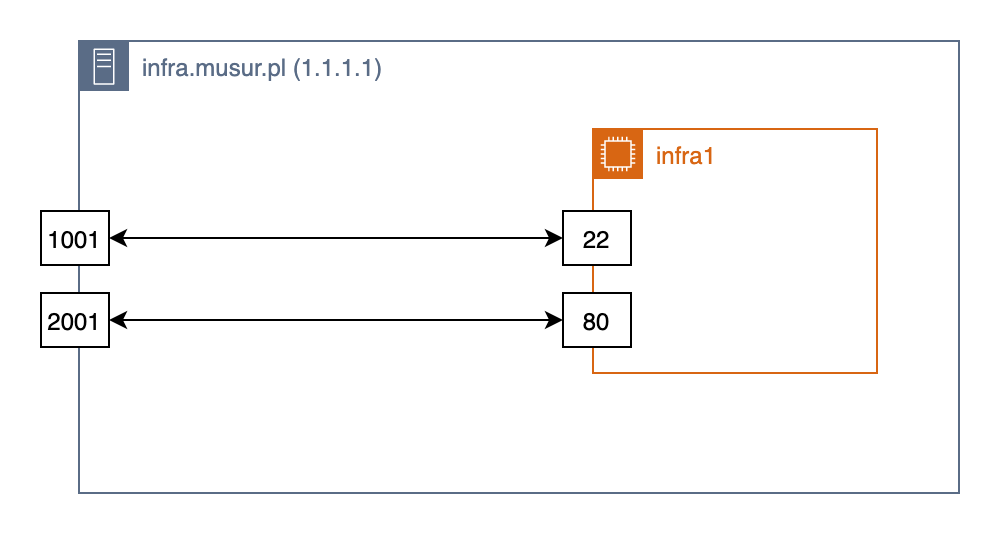

The diagram above was exported from draw.io. Its source (the exported page's mxGraphModel, read from the mxfile embedded in the PNG):
<mxGraphModel dx="1106" dy="997" grid="0" gridSize="10" guides="1" tooltips="1" connect="1" arrows="1" fold="1" page="0" pageScale="1" pageWidth="1169" pageHeight="827" background="#FFFFFF" math="0" shadow="0">
  <root>
    <mxCell id="0" />
    <mxCell id="1" parent="0" />
    <mxCell id="5TsapsQRiIc5_9q8xL-z-2" value="infra.musur.pl (1.1.1.1)" style="points=[[0,0],[0.25,0],[0.5,0],[0.75,0],[1,0],[1,0.25],[1,0.5],[1,0.75],[1,1],[0.75,1],[0.5,1],[0.25,1],[0,1],[0,0.75],[0,0.5],[0,0.25]];outlineConnect=0;gradientColor=none;html=1;whiteSpace=wrap;fontSize=12;fontStyle=0;shape=mxgraph.aws4.group;grIcon=mxgraph.aws4.group_on_premise;strokeColor=#5A6C86;fillColor=none;verticalAlign=top;align=left;spacingLeft=30;fontColor=#5A6C86;dashed=0;" vertex="1" parent="1">
      <mxGeometry x="192" y="255" width="440" height="226" as="geometry" />
    </mxCell>
    <mxCell id="5TsapsQRiIc5_9q8xL-z-3" value="infra1" style="points=[[0,0],[0.25,0],[0.5,0],[0.75,0],[1,0],[1,0.25],[1,0.5],[1,0.75],[1,1],[0.75,1],[0.5,1],[0.25,1],[0,1],[0,0.75],[0,0.5],[0,0.25]];outlineConnect=0;gradientColor=none;html=1;whiteSpace=wrap;fontSize=12;fontStyle=0;shape=mxgraph.aws4.group;grIcon=mxgraph.aws4.group_ec2_instance_contents;strokeColor=#D86613;fillColor=none;verticalAlign=top;align=left;spacingLeft=30;fontColor=#D86613;dashed=0;" vertex="1" parent="1">
      <mxGeometry x="449" y="299" width="142" height="122" as="geometry" />
    </mxCell>
    <mxCell id="5TsapsQRiIc5_9q8xL-z-10" value="" style="rounded=0;orthogonalLoop=1;jettySize=auto;html=1;startArrow=classic;startFill=1;" edge="1" parent="1" source="5TsapsQRiIc5_9q8xL-z-8" target="5TsapsQRiIc5_9q8xL-z-9">
      <mxGeometry relative="1" as="geometry" />
    </mxCell>
    <mxCell id="5TsapsQRiIc5_9q8xL-z-8" value="22" style="rounded=0;whiteSpace=wrap;html=1;" vertex="1" parent="1">
      <mxGeometry x="434" y="340" width="34" height="27" as="geometry" />
    </mxCell>
    <mxCell id="5TsapsQRiIc5_9q8xL-z-9" value="1001" style="rounded=0;whiteSpace=wrap;html=1;" vertex="1" parent="1">
      <mxGeometry x="173" y="340" width="34" height="27" as="geometry" />
    </mxCell>
    <mxCell id="5TsapsQRiIc5_9q8xL-z-14" value="fonrt" parent="0" />
    <mxCell id="5TsapsQRiIc5_9q8xL-z-21" value="" style="rounded=0;orthogonalLoop=1;jettySize=auto;html=1;startArrow=classic;startFill=1;" edge="1" parent="5TsapsQRiIc5_9q8xL-z-14" source="5TsapsQRiIc5_9q8xL-z-22" target="5TsapsQRiIc5_9q8xL-z-23">
      <mxGeometry relative="1" as="geometry" />
    </mxCell>
    <mxCell id="5TsapsQRiIc5_9q8xL-z-22" value="80" style="rounded=0;whiteSpace=wrap;html=1;" vertex="1" parent="5TsapsQRiIc5_9q8xL-z-14">
      <mxGeometry x="434" y="381" width="34" height="27" as="geometry" />
    </mxCell>
    <mxCell id="5TsapsQRiIc5_9q8xL-z-23" value="2001" style="rounded=0;whiteSpace=wrap;html=1;" vertex="1" parent="5TsapsQRiIc5_9q8xL-z-14">
      <mxGeometry x="173" y="381" width="34" height="27" as="geometry" />
    </mxCell>
  </root>
</mxGraphModel>